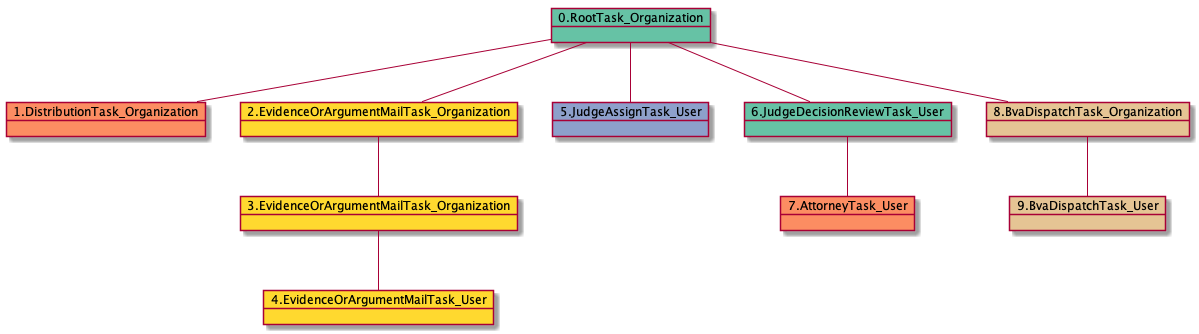

The diagram above was rendered by PlantUML. Its source (embedded in the PNG):
@startuml
object 0.RootTask_Organization #66c2a5
object 1.DistributionTask_Organization #fc8d62
object 2.EvidenceOrArgumentMailTask_Organization #ffd92f
object 3.EvidenceOrArgumentMailTask_Organization #ffd92f
object 4.EvidenceOrArgumentMailTask_User #ffd92f
object 5.JudgeAssignTask_User #8da0cb
object 6.JudgeDecisionReviewTask_User #66c2a5
object 7.AttorneyTask_User #fc8d62
object 8.BvaDispatchTask_Organization #e5c494
object 9.BvaDispatchTask_User #e5c494
0.RootTask_Organization -- 1.DistributionTask_Organization
0.RootTask_Organization -- 2.EvidenceOrArgumentMailTask_Organization
2.EvidenceOrArgumentMailTask_Organization -- 3.EvidenceOrArgumentMailTask_Organization
3.EvidenceOrArgumentMailTask_Organization -- 4.EvidenceOrArgumentMailTask_User
0.RootTask_Organization -- 5.JudgeAssignTask_User
0.RootTask_Organization -- 6.JudgeDecisionReviewTask_User
6.JudgeDecisionReviewTask_User -- 7.AttorneyTask_User
0.RootTask_Organization -- 8.BvaDispatchTask_Organization
8.BvaDispatchTask_Organization -- 9.BvaDispatchTask_User
@enduml